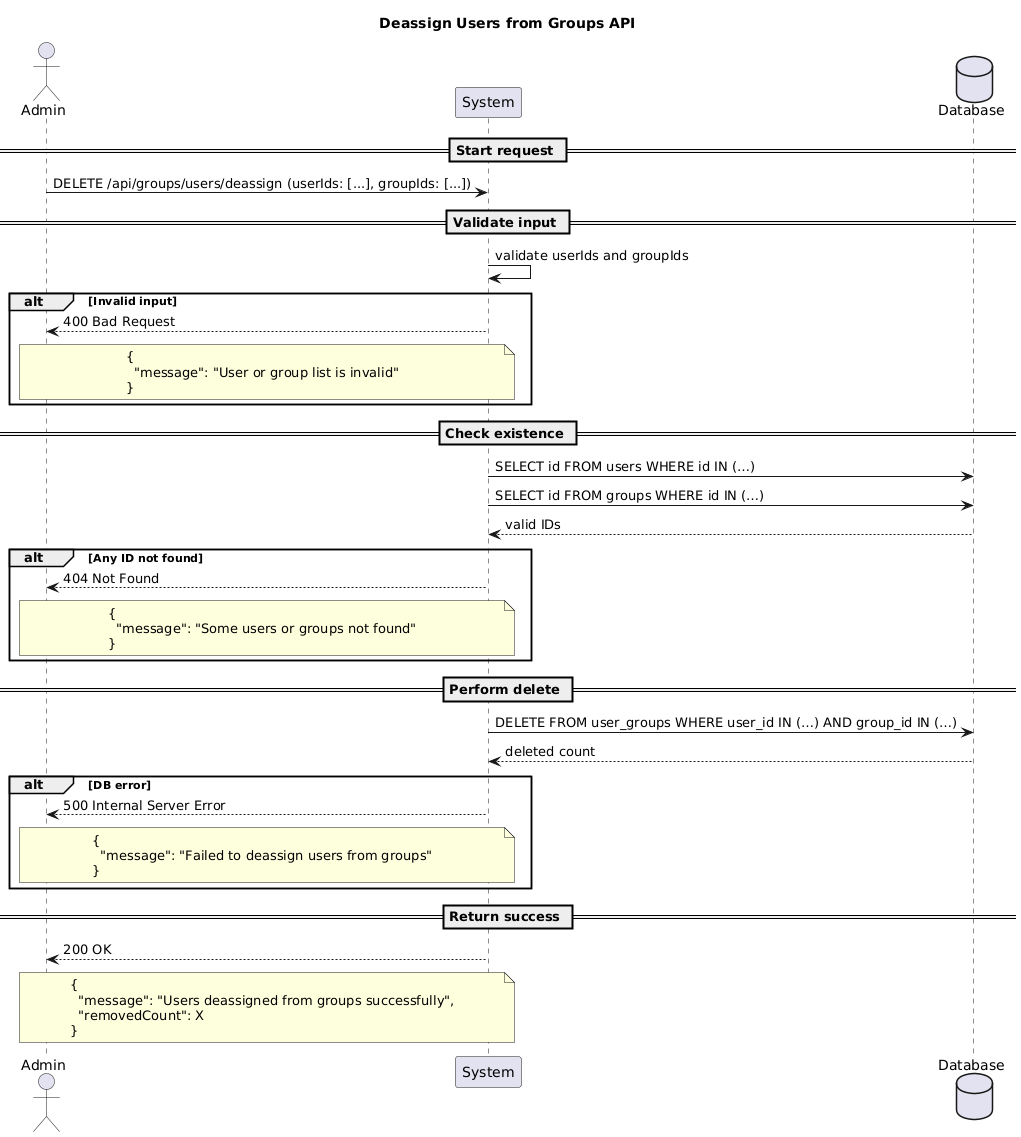

The diagram above was rendered by PlantUML. Its source (embedded in the PNG):
@startuml
title Deassign Users from Groups API

actor Admin
participant "System" as System
database "Database" as DB

== Start request ==
Admin -> System: DELETE /api/groups/users/deassign (userIds: [...], groupIds: [...])

== Validate input ==
System -> System: validate userIds and groupIds
alt Invalid input
System --> Admin: 400 Bad Request
note over System, Admin
{
  "message": "User or group list is invalid"
}
end note
end alt

== Check existence ==
System -> DB: SELECT id FROM users WHERE id IN (…)
System -> DB: SELECT id FROM groups WHERE id IN (…)
DB --> System: valid IDs

alt Any ID not found
System --> Admin: 404 Not Found
note over System, Admin
{
  "message": "Some users or groups not found"
}
end note
end alt

== Perform delete ==
System -> DB: DELETE FROM user_groups WHERE user_id IN (…) AND group_id IN (…)
DB --> System: deleted count

alt DB error
System --> Admin: 500 Internal Server Error
note over System, Admin
{
  "message": "Failed to deassign users from groups"
}
end note
end alt

== Return success ==
System --> Admin: 200 OK
note over System, Admin
{
  "message": "Users deassigned from groups successfully",
  "removedCount": X
}
end note
@enduml